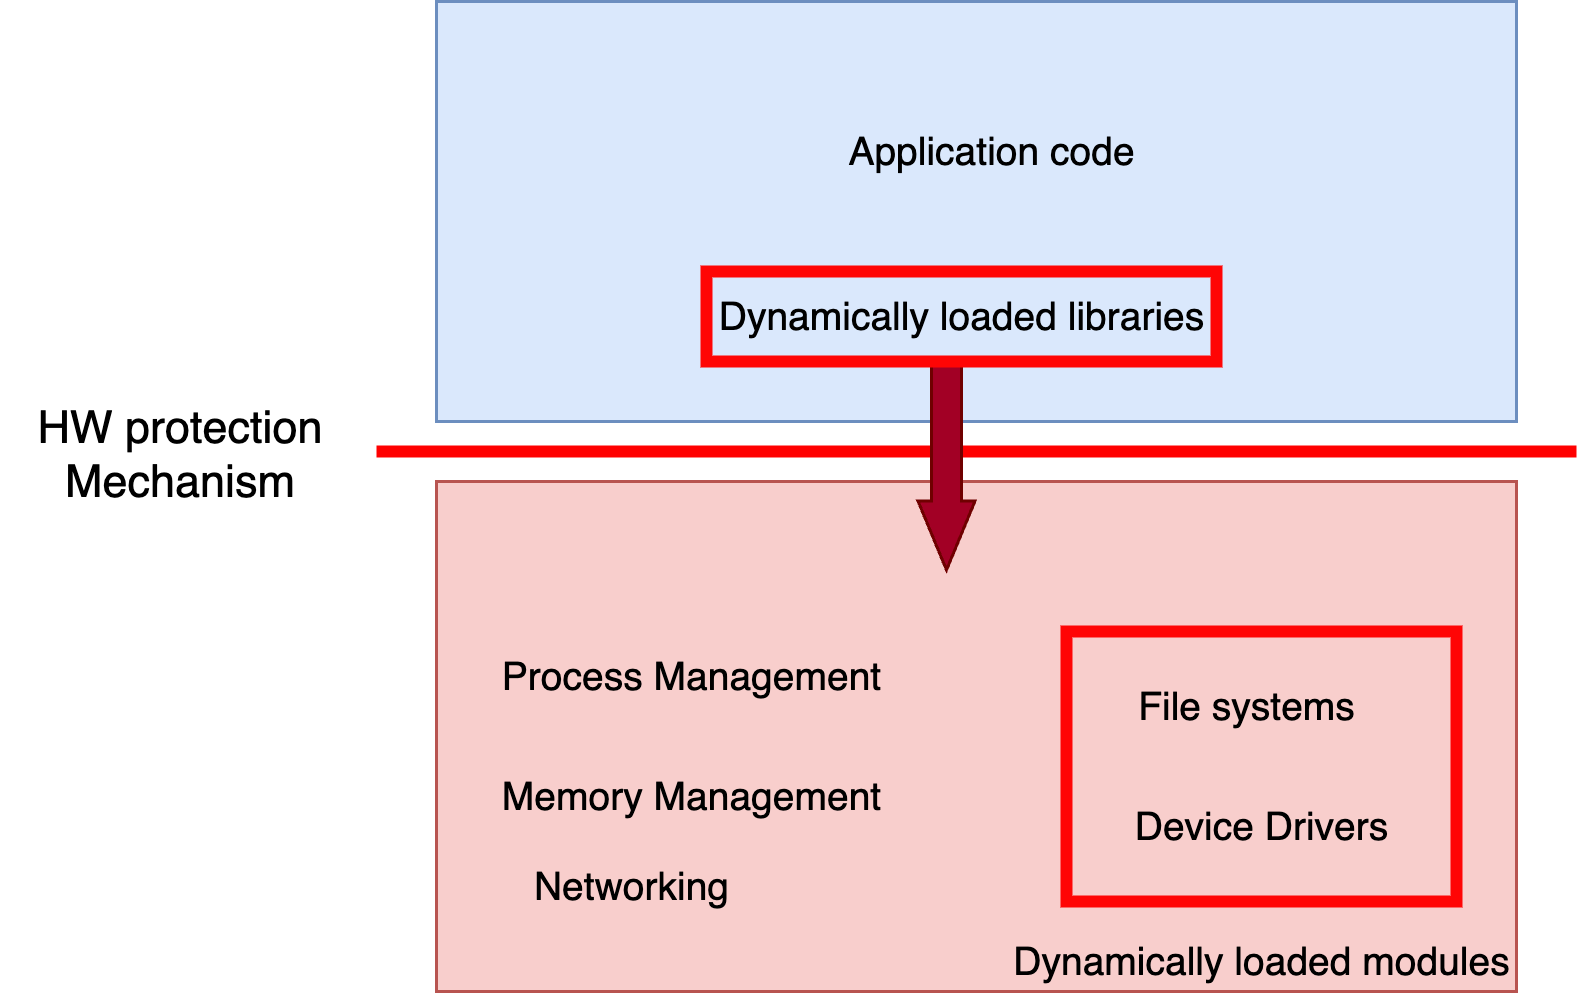

The diagram above was exported from draw.io. Its source (the exported page's mxGraphModel, read from the mxfile embedded in the PNG):
<mxGraphModel dx="1010" dy="738" grid="1" gridSize="10" guides="1" tooltips="1" connect="1" arrows="1" fold="1" page="1" pageScale="1" pageWidth="850" pageHeight="1100" math="0" shadow="0">
  <root>
    <mxCell id="0" />
    <mxCell id="1" style="" parent="0" />
    <mxCell id="2" value="" style="rounded=0;fillColor=#f8cecc;strokeColor=#b85450;" parent="1" vertex="1">
      <mxGeometry x="300" y="400" width="360" height="170" as="geometry" />
    </mxCell>
    <mxCell id="5" value="" style="endArrow=none;rounded=0;strokeWidth=4;strokeColor=#FF0000;" parent="1" edge="1">
      <mxGeometry width="50" height="50" relative="1" as="geometry">
        <mxPoint x="280" y="390" as="sourcePoint" />
        <mxPoint x="680" y="390" as="targetPoint" />
      </mxGeometry>
    </mxCell>
    <mxCell id="6" value="HW protection&#10;Mechanism" style="text;align=center;verticalAlign=middle;resizable=0;points=[];autosize=1;strokeColor=none;fillColor=none;fontSize=15;" parent="1" vertex="1">
      <mxGeometry x="155" y="365" width="120" height="50" as="geometry" />
    </mxCell>
    <mxCell id="5MDx8M7PKH2fSza1fkfd-25" value="services" parent="0" />
    <mxCell id="5MDx8M7PKH2fSza1fkfd-26" value="" style="rounded=0;fillColor=#dae8fc;strokeColor=#6c8ebf;" vertex="1" parent="5MDx8M7PKH2fSza1fkfd-25">
      <mxGeometry x="300" y="240" width="360" height="140" as="geometry" />
    </mxCell>
    <mxCell id="5MDx8M7PKH2fSza1fkfd-27" value="" style="shape=flexArrow;endArrow=classic;html=1;rounded=0;fillColor=#a20025;strokeColor=#6F0000;endWidth=8;endSize=7.33;" edge="1" parent="5MDx8M7PKH2fSza1fkfd-25">
      <mxGeometry x="-0.7143" y="-120" width="50" height="50" relative="1" as="geometry">
        <mxPoint x="470" y="360" as="sourcePoint" />
        <mxPoint x="470" y="430" as="targetPoint" />
        <mxPoint as="offset" />
      </mxGeometry>
    </mxCell>
    <mxCell id="5MDx8M7PKH2fSza1fkfd-32" value="Application code" style="text;html=1;align=center;verticalAlign=middle;resizable=0;points=[];autosize=1;strokeColor=none;fillColor=none;fontSize=13;labelBorderColor=none;" vertex="1" parent="5MDx8M7PKH2fSza1fkfd-25">
      <mxGeometry x="425" y="275" width="120" height="30" as="geometry" />
    </mxCell>
    <mxCell id="5MDx8M7PKH2fSza1fkfd-33" value="&lt;font style=&quot;font-size: 13px;&quot;&gt;Dynamically loaded&amp;nbsp;libraries&lt;/font&gt;" style="text;html=1;align=center;verticalAlign=middle;resizable=0;points=[];autosize=1;strokeColor=none;fillColor=none;fontSize=13;labelBorderColor=none;" vertex="1" parent="5MDx8M7PKH2fSza1fkfd-25">
      <mxGeometry x="380" y="330" width="190" height="30" as="geometry" />
    </mxCell>
    <mxCell id="5MDx8M7PKH2fSza1fkfd-34" value="&lt;font style=&quot;font-size: 13px;&quot;&gt;File systems&lt;/font&gt;" style="text;html=1;align=center;verticalAlign=middle;resizable=0;points=[];autosize=1;strokeColor=none;fillColor=none;fontSize=13;labelBorderColor=none;" vertex="1" parent="5MDx8M7PKH2fSza1fkfd-25">
      <mxGeometry x="520" y="460" width="100" height="30" as="geometry" />
    </mxCell>
    <mxCell id="5MDx8M7PKH2fSza1fkfd-36" value="&lt;font style=&quot;font-size: 13px;&quot;&gt;Networking&lt;/font&gt;" style="text;html=1;align=center;verticalAlign=middle;resizable=0;points=[];autosize=1;strokeColor=none;fillColor=none;fontSize=13;labelBorderColor=none;" vertex="1" parent="5MDx8M7PKH2fSza1fkfd-25">
      <mxGeometry x="320" y="520" width="90" height="30" as="geometry" />
    </mxCell>
    <mxCell id="5MDx8M7PKH2fSza1fkfd-40" value="" style="rounded=0;whiteSpace=wrap;html=1;labelBackgroundColor=none;labelBorderColor=default;fontSize=13;fillColor=none;strokeWidth=4;strokeColor=#FF0505;" vertex="1" parent="5MDx8M7PKH2fSza1fkfd-25">
      <mxGeometry x="390" y="330" width="170" height="30" as="geometry" />
    </mxCell>
    <mxCell id="5MDx8M7PKH2fSza1fkfd-42" value="" style="rounded=0;whiteSpace=wrap;html=1;labelBackgroundColor=none;labelBorderColor=default;fontSize=13;fillColor=none;strokeWidth=4;strokeColor=#FF0505;" vertex="1" parent="5MDx8M7PKH2fSza1fkfd-25">
      <mxGeometry x="510" y="450" width="130" height="90" as="geometry" />
    </mxCell>
    <mxCell id="5MDx8M7PKH2fSza1fkfd-38" value="&lt;font style=&quot;font-size: 13px;&quot;&gt;Process Management&lt;/font&gt;" style="text;html=1;align=center;verticalAlign=middle;resizable=0;points=[];autosize=1;strokeColor=none;fillColor=none;fontSize=13;labelBorderColor=none;" vertex="1" parent="5MDx8M7PKH2fSza1fkfd-25">
      <mxGeometry x="310" y="450" width="150" height="30" as="geometry" />
    </mxCell>
    <mxCell id="5MDx8M7PKH2fSza1fkfd-39" value="&lt;font style=&quot;font-size: 13px;&quot;&gt;Memory Management&lt;/font&gt;" style="text;html=1;align=center;verticalAlign=middle;resizable=0;points=[];autosize=1;strokeColor=none;fillColor=none;fontSize=13;labelBorderColor=none;" vertex="1" parent="5MDx8M7PKH2fSza1fkfd-25">
      <mxGeometry x="310" y="490" width="150" height="30" as="geometry" />
    </mxCell>
    <mxCell id="5MDx8M7PKH2fSza1fkfd-37" value="&lt;font style=&quot;font-size: 13px;&quot;&gt;Device Drivers&lt;/font&gt;" style="text;html=1;align=center;verticalAlign=middle;resizable=0;points=[];autosize=1;strokeColor=none;fillColor=none;fontSize=13;labelBorderColor=none;" vertex="1" parent="5MDx8M7PKH2fSza1fkfd-25">
      <mxGeometry x="520" y="500" width="110" height="30" as="geometry" />
    </mxCell>
    <mxCell id="5MDx8M7PKH2fSza1fkfd-35" value="&lt;font style=&quot;font-size: 13px;&quot;&gt;Dynamically loaded modules&lt;/font&gt;" style="text;html=1;align=center;verticalAlign=middle;resizable=0;points=[];autosize=1;strokeColor=none;fillColor=none;fontSize=13;labelBorderColor=none;" vertex="1" parent="5MDx8M7PKH2fSza1fkfd-25">
      <mxGeometry x="480" y="545" width="190" height="30" as="geometry" />
    </mxCell>
  </root>
</mxGraphModel>